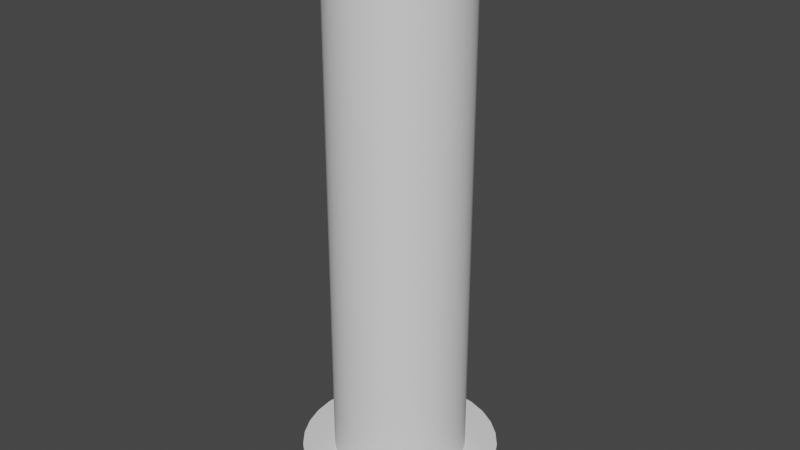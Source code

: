 # Source: Eje_barrefondos.blend  (saved by Blender 3.6.13; exported with 4.5.12 LTS)
import bpy
from mathutils import Matrix  # noqa: F401  (used for matrix-valued properties, if any)

bpy.ops.wm.read_factory_settings(use_empty=True)
scene = bpy.context.scene
scene.name = 'Scene'

# ---- collections
col_centro = bpy.data.collections.new('Centro'); scene.collection.children.link(col_centro)

# ---- node groups
ng_auto_smooth = bpy.data.node_groups.new('Auto Smooth', 'GeometryNodeTree')
_s = ng_auto_smooth.interface.new_socket(name='Geometry', in_out='OUTPUT', socket_type='NodeSocketGeometry')
_s = ng_auto_smooth.interface.new_socket(name='Geometry', in_out='INPUT', socket_type='NodeSocketGeometry')
_s = ng_auto_smooth.interface.new_socket(name='Angle', in_out='INPUT', socket_type='NodeSocketFloat')
_s.subtype = 'ANGLE'
_s.min_value = 0.0
_s.max_value = 3.142
ng_auto_smooth.is_modifier = True
_N = ng_auto_smooth.nodes; _L = ng_auto_smooth.links
n0 = _N.new('NodeGroupOutput'); n0.name = 'Group Output'; n0.location = (480, -100)
n1 = _N.new('NodeGroupInput'); n1.name = 'Group Input'; n1.location = (-420, -300)
n2 = _N.new('NodeGroupInput'); n2.name = 'Group Input.001'; n2.location = (-60, -100)
n3 = _N.new('GeometryNodeSetShadeSmooth'); n3.name = 'Set Shade Smooth'; n3.location = (120, -100)
n3.domain = 'EDGE'
n4 = _N.new('GeometryNodeSetShadeSmooth'); n4.name = 'Set Shade Smooth.001'; n4.location = (300, -100)
n5 = _N.new('GeometryNodeInputMeshEdgeAngle'); n5.name = 'Edge Angle'; n5.location = (-420, -220)
n6 = _N.new('GeometryNodeInputEdgeSmooth'); n6.name = 'Is Edge Smooth'; n6.location = (-60, -160)
n7 = _N.new('GeometryNodeInputShadeSmooth'); n7.name = 'Is Face Smooth'; n7.location = (-240, -340)
n8 = _N.new('FunctionNodeBooleanMath'); n8.name = 'Boolean Math'; n8.location = (-60, -220)
n9 = _N.new('FunctionNodeCompare'); n9.name = 'Compare'; n9.location = (-240, -180)
n9.operation = 'LESS_EQUAL'
_L.new(n5.outputs[0], n9.inputs[0])
_L.new(n4.outputs[0], n0.inputs[0])
_L.new(n1.outputs[1], n9.inputs[1])
_L.new(n9.outputs[0], n8.inputs[0])
_L.new(n7.outputs[0], n8.inputs[1])
_L.new(n2.outputs[0], n3.inputs[0])
_L.new(n6.outputs[0], n3.inputs[1])
_L.new(n3.outputs[0], n4.inputs[0])
_L.new(n8.outputs[0], n3.inputs[2])
n0.is_active_output = True

# ---- world
world_world = bpy.data.worlds.new('World'); scene.world = world_world
world_world.use_nodes = True; world_world.node_tree.nodes.clear()
_N = world_world.node_tree.nodes; _L = world_world.node_tree.links
n0 = _N.new('ShaderNodeOutputWorld'); n0.name = 'World Output'; n0.location = (300, 300)
n1 = _N.new('ShaderNodeBackground'); n1.name = 'Background'; n1.location = (10, 300)
n1.inputs[0].default_value = (0.05088, 0.05088, 0.05088, 1.0)
_L.new(n1.outputs[0], n0.inputs[0])
n0.is_active_output = True
world_world.color = (0.05088, 0.05088, 0.05088)
world_world.use_sun_shadow = False
world_world.sun_shadow_jitter_overblur = 0.0

# ---- meshes
me_cilindro_001 = bpy.data.meshes.new('Cilindro.001')
me_cilindro_001.from_pydata([(0.0, 0.4585, -1.915), (0.0, 0.4585, 1.915), (0.08945, 0.4497, -1.915), (0.08945, 0.4497, 1.915), (0.1755, 0.4236, -1.915), (0.1755, 0.4236, 1.915), (0.2547, 0.3812, -1.915), (0.2547, 0.3812, 1.915), (0.3242, 0.3242, -1.915), (0.3242, 0.3242, 1.915), (0.3812, 0.2547, -1.915), (0.3812, 0.2547, 1.915), (0.4236, 0.1755, -1.915), (0.4236, 0.1755, 1.915), (0.4497, 0.08945, -1.915), (0.4497, 0.08945, 1.915), (0.4585, 0.0, -1.915), (0.4585, 0.0, 1.915), (0.4497, -0.08945, -1.915), (0.4497, -0.08945, 1.915), (0.4236, -0.1755, -1.915), (0.4236, -0.1755, 1.915), (0.3812, -0.2547, -1.915), (0.3812, -0.2547, 1.915), (0.3242, -0.3242, -1.915), (0.3242, -0.3242, 1.915), (0.2547, -0.3812, -1.915), (0.2547, -0.3812, 1.915), (0.1755, -0.4236, -1.915), (0.1755, -0.4236, 1.915), (0.08945, -0.4497, -1.915), (0.08945, -0.4497, 1.915), (0.0, -0.4585, -1.915), (0.0, -0.4585, 1.915), (-0.08945, -0.4497, -1.915), (-0.08945, -0.4497, 1.915), (-0.1755, -0.4236, -1.915), (-0.1755, -0.4236, 1.915), (-0.2547, -0.3812, -1.915), (-0.2547, -0.3812, 1.915), (-0.3242, -0.3242, -1.915), (-0.3242, -0.3242, 1.915), (-0.3812, -0.2547, -1.915), (-0.3812, -0.2547, 1.915), (-0.4236, -0.1755, -1.915), (-0.4236, -0.1755, 1.915), (-0.4497, -0.08945, -1.915), (-0.4497, -0.08945, 1.915), (-0.4585, 0.0, -1.915), (-0.4585, 0.0, 1.915), (-0.4497, 0.08945, -1.915), (-0.4497, 0.08945, 1.915), (-0.4236, 0.1755, -1.915), (-0.4236, 0.1755, 1.915), (-0.3812, 0.2547, -1.915), (-0.3812, 0.2547, 1.915), (-0.3242, 0.3242, -1.915), (-0.3242, 0.3242, 1.915), (-0.2547, 0.3812, -1.915), (-0.2547, 0.3812, 1.915), (-0.1755, 0.4236, -1.915), (-0.1755, 0.4236, 1.915), (-0.08945, 0.4497, -1.915), (-0.08945, 0.4497, 1.915)], [], [(0, 1, 3, 2), (2, 3, 5, 4), (4, 5, 7, 6), (6, 7, 9, 8), (8, 9, 11, 10), (10, 11, 13, 12), (12, 13, 15, 14), (14, 15, 17, 16), (16, 17, 19, 18), (18, 19, 21, 20), (20, 21, 23, 22), (22, 23, 25, 24), (24, 25, 27, 26), (26, 27, 29, 28), (28, 29, 31, 30), (30, 31, 33, 32), (32, 33, 35, 34), (34, 35, 37, 36), (36, 37, 39, 38), (38, 39, 41, 40), (40, 41, 43, 42), (42, 43, 45, 44), (44, 45, 47, 46), (46, 47, 49, 48), (48, 49, 51, 50), (50, 51, 53, 52), (52, 53, 55, 54), (54, 55, 57, 56), (56, 57, 59, 58), (58, 59, 61, 60), (3, 1, 63, 61, 59, 57, 55, 53, 51, 49, 47, 45, 43, 41, 39, 37, 35, 33, 31, 29, 27, 25, 23, 21, 19, 17, 15, 13, 11, 9, 7, 5), (60, 61, 63, 62), (62, 63, 1, 0), (0, 2, 4, 6, 8, 10, 12, 14, 16, 18, 20, 22, 24, 26, 28, 30, 32, 34, 36, 38, 40, 42, 44, 46, 48, 50, 52, 54, 56, 58, 60, 62)])
me_cilindro_001.polygons.foreach_set('use_smooth', [True] * 34)
_uv = me_cilindro_001.uv_layers.new(name='MapaUV')
_uv.uv.foreach_set('vector', [1.0, 0.5, 1.0, 1.0, 0.9688, 1.0, 0.9688, 0.5, 0.9688, 0.5, 0.9688, 1.0, 0.9375, 1.0, 0.9375, 0.5, 0.9375, 0.5, 0.9375, 1.0, 0.9062, 1.0, 0.9062, 0.5, 0.9062, 0.5, 0.9062, 1.0, 0.875, 1.0, 0.875, 0.5, 0.875, 0.5, 0.875, 1.0, 0.8438, 1.0, 0.8438, 0.5, 0.8438, 0.5, 0.8438, 1.0, 0.8125, 1.0, 0.8125, 0.5, 0.8125, 0.5, 0.8125, 1.0, 0.7812, 1.0, 0.7812, 0.5, 0.7812, 0.5, 0.7812, 1.0, 0.75, 1.0, 0.75, 0.5, 0.75, 0.5, 0.75, 1.0, 0.7188, 1.0, 0.7188, 0.5, 0.7188, 0.5, 0.7188, 1.0, 0.6875, 1.0, 0.6875, 0.5, 0.6875, 0.5, 0.6875, 1.0, 0.6562, 1.0, 0.6562, 0.5, 0.6562, 0.5, 0.6562, 1.0, 0.625, 1.0, 0.625, 0.5, 0.625, 0.5, 0.625, 1.0, 0.5938, 1.0, 0.5938, 0.5, 0.5938, 0.5, 0.5938, 1.0, 0.5625, 1.0, 0.5625, 0.5, 0.5625, 0.5, 0.5625, 1.0, 0.5312, 1.0, 0.5312, 0.5, 0.5312, 0.5, 0.5312, 1.0, 0.5, 1.0, 0.5, 0.5, 0.5, 0.5, 0.5, 1.0, 0.4688, 1.0, 0.4688, 0.5, 0.4688, 0.5, 0.4688, 1.0, 0.4375, 1.0, 0.4375, 0.5, 0.4375, 0.5, 0.4375, 1.0, 0.4062, 1.0, 0.4062, 0.5, 0.4062, 0.5, 0.4062, 1.0, 0.375, 1.0, 0.375, 0.5, 0.375, 0.5, 0.375, 1.0, 0.3438, 1.0, 0.3438, 0.5, 0.3438, 0.5, 0.3438, 1.0, 0.3125, 1.0, 0.3125, 0.5, 0.3125, 0.5, 0.3125, 1.0, 0.2812, 1.0, 0.2812, 0.5, 0.2812, 0.5, 0.2812, 1.0, 0.25, 1.0, 0.25, 0.5, 0.25, 0.5, 0.25, 1.0, 0.2188, 1.0, 0.2188, 0.5, 0.2188, 0.5, 0.2188, 1.0, 0.1875, 1.0, 0.1875, 0.5, 0.1875, 0.5, 0.1875, 1.0, 0.1562, 1.0, 0.1562, 0.5, 0.1562, 0.5, 0.1562, 1.0, 0.125, 1.0, 0.125, 0.5, 0.125, 0.5, 0.125, 1.0, 0.09375, 1.0, 0.09375, 0.5, 0.09375, 0.5, 0.09375, 1.0, 0.0625, 1.0, 0.0625, 0.5, 0.2968, 0.4854, 0.25, 0.49, 0.2032, 0.4854, 0.1582, 0.4717, 0.1167, 0.4496, 0.08029, 0.4197, 0.05045, 0.3833, 0.02827, 0.3418, 0.01461, 0.2968, 0.01, 0.25, 0.01461, 0.2032, 0.02827, 0.1582, 0.05045, 0.1167, 0.08029, 0.08029, 0.1167, 0.05045, 0.1582, 0.02827, 0.2032, 0.01461, 0.25, 0.01, 0.2968, 0.01461, 0.3418, 0.02827, 0.3833, 0.05045, 0.4197, 0.08029, 0.4496, 0.1167, 0.4717, 0.1582, 0.4854, 0.2032, 0.49, 0.25, 0.4854, 0.2968, 0.4717, 0.3418, 0.4496, 0.3833, 0.4197, 0.4197, 0.3833, 0.4496, 0.3418, 0.4717, 0.0625, 0.5, 0.0625, 1.0, 0.03125, 1.0, 0.03125, 0.5, 0.03125, 0.5, 0.03125, 1.0, 0.0, 1.0, 0.0, 0.5, 0.75, 0.49, 0.7968, 0.4854, 0.8418, 0.4717, 0.8833, 0.4496, 0.9197, 0.4197, 0.9496, 0.3833, 0.9717, 0.3418, 0.9854, 0.2968, 0.99, 0.25, 0.9854, 0.2032, 0.9717, 0.1582, 0.9496, 0.1167, 0.9197, 0.08029, 0.8833, 0.05045, 0.8418, 0.02827, 0.7968, 0.01461, 0.75, 0.01, 0.7032, 0.01461, 0.6582, 0.02827, 0.6167, 0.05045, 0.5803, 0.08029, 0.5504, 0.1167, 0.5283, 0.1582, 0.5146, 0.2032, 0.51, 0.25, 0.5146, 0.2968, 0.5283, 0.3418, 0.5504, 0.3833, 0.5803, 0.4197, 0.6167, 0.4496, 0.6582, 0.4717, 0.7032, 0.4854])
me_cilindro_001.update()
me_cono_002 = bpy.data.meshes.new('Cono.002')
me_cono_002.from_pydata([(0.0, 0.6825, -0.086), (0.1331, 0.6694, -0.086), (0.2612, 0.6305, -0.086), (0.3792, 0.5675, -0.086), (0.4826, 0.4826, -0.086), (0.5675, 0.3792, -0.086), (0.6305, 0.2612, -0.086), (0.6694, 0.1331, -0.086), (0.6825, 0.0, -0.086), (0.6694, -0.1331, -0.086), (0.6305, -0.2612, -0.086), (0.5675, -0.3792, -0.086), (0.4826, -0.4826, -0.086), (0.3792, -0.5675, -0.086), (0.2612, -0.6305, -0.086), (0.1331, -0.6694, -0.086), (0.0, -0.6825, -0.086), (-0.1331, -0.6694, -0.086), (-0.2612, -0.6305, -0.086), (-0.3792, -0.5675, -0.086), (-0.4826, -0.4826, -0.086), (-0.5675, -0.3792, -0.086), (-0.6305, -0.2612, -0.086), (-0.6694, -0.1331, -0.086), (-0.6825, 0.0, -0.086), (-0.6694, 0.1331, -0.086), (-0.6305, 0.2612, -0.086), (-0.5675, 0.3792, -0.086), (-0.4826, 0.4826, -0.086), (-0.3792, 0.5675, -0.086), (-0.2612, 0.6305, -0.086), (-0.1331, 0.6694, -0.086), (7.527e-09, 0.0, -9.491e-05), (1.703e-10, 0.6825, -0.2632), (0.1331, 0.6694, -0.2632), (0.2612, 0.6305, -0.2632), (0.3792, 0.5675, -0.2632), (0.4826, 0.4826, -0.2632), (0.5675, 0.3792, -0.2632), (0.6305, 0.2612, -0.2632), (0.6694, 0.1331, -0.2632), (0.6825, 0.0, -0.2632), (0.6694, -0.1331, -0.2632), (0.6305, -0.2612, -0.2632), (0.5675, -0.3792, -0.2632), (0.4826, -0.4826, -0.2632), (0.3792, -0.5675, -0.2632), (0.2612, -0.6305, -0.2632), (0.1331, -0.6694, -0.2632), (1.703e-10, -0.6825, -0.2632), (-0.1331, -0.6694, -0.2632), (-0.2612, -0.6305, -0.2632), (-0.3792, -0.5675, -0.2632), (-0.4826, -0.4826, -0.2632), (-0.5675, -0.3792, -0.2632), (-0.6305, -0.2612, -0.2632), (-0.6694, -0.1331, -0.2632), (-0.6825, 0.0, -0.2632), (-0.6694, 0.1331, -0.2632), (-0.6305, 0.2612, -0.2632), (-0.5675, 0.3792, -0.2632), (-0.4826, 0.4826, -0.2632), (-0.3792, 0.5675, -0.2632), (-0.2612, 0.6305, -0.2632), (-0.1331, 0.6694, -0.2632)], [], [(0, 32, 1), (1, 32, 2), (2, 32, 3), (3, 32, 4), (4, 32, 5), (5, 32, 6), (6, 32, 7), (7, 32, 8), (8, 32, 9), (9, 32, 10), (10, 32, 11), (11, 32, 12), (12, 32, 13), (13, 32, 14), (14, 32, 15), (15, 32, 16), (16, 32, 17), (17, 32, 18), (18, 32, 19), (19, 32, 20), (20, 32, 21), (21, 32, 22), (22, 32, 23), (23, 32, 24), (24, 32, 25), (25, 32, 26), (26, 32, 27), (27, 32, 28), (28, 32, 29), (29, 32, 30), (17, 18, 51, 50), (30, 32, 31), (31, 32, 0), (33, 34, 35, 36, 37, 38, 39, 40, 41, 42, 43, 44, 45, 46, 47, 48, 49, 50, 51, 52, 53, 54, 55, 56, 57, 58, 59, 60, 61, 62, 63, 64), (24, 25, 58, 57), (4, 5, 38, 37), (31, 0, 33, 64), (11, 12, 45, 44), (18, 19, 52, 51), (25, 26, 59, 58), (5, 6, 39, 38), (12, 13, 46, 45), (19, 20, 53, 52), (26, 27, 60, 59), (6, 7, 40, 39), (0, 1, 34, 33), (13, 14, 47, 46), (20, 21, 54, 53), (27, 28, 61, 60), (7, 8, 41, 40), (14, 15, 48, 47), (21, 22, 55, 54), (1, 2, 35, 34), (28, 29, 62, 61), (8, 9, 42, 41), (15, 16, 49, 48), (22, 23, 56, 55), (2, 3, 36, 35), (29, 30, 63, 62), (9, 10, 43, 42), (16, 17, 50, 49), (23, 24, 57, 56), (3, 4, 37, 36), (30, 31, 64, 63), (10, 11, 44, 43)])
me_cono_002.polygons.foreach_set('use_smooth', [True] * 65)
_uv = me_cono_002.uv_layers.new(name='MapaUV')
_uv.uv.foreach_set('vector', [0.25, 0.49, 0.25, 0.25, 0.2968, 0.4854, 0.2968, 0.4854, 0.25, 0.25, 0.3418, 0.4717, 0.3418, 0.4717, 0.25, 0.25, 0.3833, 0.4496, 0.3833, 0.4496, 0.25, 0.25, 0.4197, 0.4197, 0.4197, 0.4197, 0.25, 0.25, 0.4496, 0.3833, 0.4496, 0.3833, 0.25, 0.25, 0.4717, 0.3418, 0.4717, 0.3418, 0.25, 0.25, 0.4854, 0.2968, 0.4854, 0.2968, 0.25, 0.25, 0.49, 0.25, 0.49, 0.25, 0.25, 0.25, 0.4854, 0.2032, 0.4854, 0.2032, 0.25, 0.25, 0.4717, 0.1582, 0.4717, 0.1582, 0.25, 0.25, 0.4496, 0.1167, 0.4496, 0.1167, 0.25, 0.25, 0.4197, 0.08029, 0.4197, 0.08029, 0.25, 0.25, 0.3833, 0.05045, 0.3833, 0.05045, 0.25, 0.25, 0.3418, 0.02827, 0.3418, 0.02827, 0.25, 0.25, 0.2968, 0.01461, 0.2968, 0.01461, 0.25, 0.25, 0.25, 0.01, 0.25, 0.01, 0.25, 0.25, 0.2032, 0.01461, 0.2032, 0.01461, 0.25, 0.25, 0.1582, 0.02827, 0.1582, 0.02827, 0.25, 0.25, 0.1167, 0.05045, 0.1167, 0.05045, 0.25, 0.25, 0.08029, 0.08029, 0.08029, 0.08029, 0.25, 0.25, 0.05045, 0.1167, 0.05045, 0.1167, 0.25, 0.25, 0.02827, 0.1582, 0.02827, 0.1582, 0.25, 0.25, 0.01461, 0.2032, 0.01461, 0.2032, 0.25, 0.25, 0.01, 0.25, 0.01, 0.25, 0.25, 0.25, 0.01461, 0.2968, 0.01461, 0.2968, 0.25, 0.25, 0.02827, 0.3418, 0.02827, 0.3418, 0.25, 0.25, 0.05045, 0.3833, 0.05045, 0.3833, 0.25, 0.25, 0.08029, 0.4197, 0.08029, 0.4197, 0.25, 0.25, 0.1167, 0.4496, 0.1167, 0.4496, 0.25, 0.25, 0.1582, 0.4717, 0.2032, 0.01461, 0.1582, 0.02827, 0.1582, 0.02827, 0.2032, 0.01461, 0.1582, 0.4717, 0.25, 0.25, 0.2032, 0.4854, 0.2032, 0.4854, 0.25, 0.25, 0.25, 0.49, 0.75, 0.49, 0.7968, 0.4854, 0.8418, 0.4717, 0.8833, 0.4496, 0.9197, 0.4197, 0.9496, 0.3833, 0.9717, 0.3418, 0.9854, 0.2968, 0.99, 0.25, 0.9854, 0.2032, 0.9717, 0.1582, 0.9496, 0.1167, 0.9197, 0.08029, 0.8833, 0.05045, 0.8418, 0.02827, 0.7968, 0.01461, 0.75, 0.01, 0.7032, 0.01461, 0.6582, 0.02827, 0.6167, 0.05045, 0.5803, 0.08029, 0.5504, 0.1167, 0.5283, 0.1582, 0.5146, 0.2032, 0.51, 0.25, 0.5146, 0.2968, 0.5283, 0.3418, 0.5504, 0.3833, 0.5803, 0.4197, 0.6167, 0.4496, 0.6582, 0.4717, 0.7032, 0.4854, 0.01, 0.25, 0.01461, 0.2968, 0.01461, 0.2968, 0.01, 0.25, 0.4197, 0.4197, 0.4496, 0.3833, 0.4496, 0.3833, 0.4197, 0.4197, 0.2032, 0.4854, 0.25, 0.49, 0.25, 0.49, 0.2032, 0.4854, 0.4496, 0.1167, 0.4197, 0.08029, 0.4197, 0.08029, 0.4496, 0.1167, 0.1582, 0.02827, 0.1167, 0.05045, 0.1167, 0.05045, 0.1582, 0.02827, 0.01461, 0.2968, 0.02827, 0.3418, 0.02827, 0.3418, 0.01461, 0.2968, 0.4496, 0.3833, 0.4717, 0.3418, 0.4717, 0.3418, 0.4496, 0.3833, 0.4197, 0.08029, 0.3833, 0.05045, 0.3833, 0.05045, 0.4197, 0.08029, 0.1167, 0.05045, 0.08029, 0.08029, 0.08029, 0.08029, 0.1167, 0.05045, 0.02827, 0.3418, 0.05045, 0.3833, 0.05045, 0.3833, 0.02827, 0.3418, 0.4717, 0.3418, 0.4854, 0.2968, 0.4854, 0.2968, 0.4717, 0.3418, 0.25, 0.49, 0.2968, 0.4854, 0.2968, 0.4854, 0.25, 0.49, 0.3833, 0.05045, 0.3418, 0.02827, 0.3418, 0.02827, 0.3833, 0.05045, 0.08029, 0.08029, 0.05045, 0.1167, 0.05045, 0.1167, 0.08029, 0.08029, 0.05045, 0.3833, 0.08029, 0.4197, 0.08029, 0.4197, 0.05045, 0.3833, 0.4854, 0.2968, 0.49, 0.25, 0.49, 0.25, 0.4854, 0.2968, 0.3418, 0.02827, 0.2968, 0.01461, 0.2968, 0.01461, 0.3418, 0.02827, 0.05045, 0.1167, 0.02827, 0.1582, 0.02827, 0.1582, 0.05045, 0.1167, 0.2968, 0.4854, 0.3418, 0.4717, 0.3418, 0.4717, 0.2968, 0.4854, 0.08029, 0.4197, 0.1167, 0.4496, 0.1167, 0.4496, 0.08029, 0.4197, 0.49, 0.25, 0.4854, 0.2032, 0.4854, 0.2032, 0.49, 0.25, 0.2968, 0.01461, 0.25, 0.01, 0.25, 0.01, 0.2968, 0.01461, 0.02827, 0.1582, 0.01461, 0.2032, 0.01461, 0.2032, 0.02827, 0.1582, 0.3418, 0.4717, 0.3833, 0.4496, 0.3833, 0.4496, 0.3418, 0.4717, 0.1167, 0.4496, 0.1582, 0.4717, 0.1582, 0.4717, 0.1167, 0.4496, 0.4854, 0.2032, 0.4717, 0.1582, 0.4717, 0.1582, 0.4854, 0.2032, 0.25, 0.01, 0.2032, 0.01461, 0.2032, 0.01461, 0.25, 0.01, 0.01461, 0.2032, 0.01, 0.25, 0.01, 0.25, 0.01461, 0.2032, 0.3833, 0.4496, 0.4197, 0.4197, 0.4197, 0.4197, 0.3833, 0.4496, 0.1582, 0.4717, 0.2032, 0.4854, 0.2032, 0.4854, 0.1582, 0.4717, 0.4717, 0.1582, 0.4496, 0.1167, 0.4496, 0.1167, 0.4717, 0.1582])
me_cono_002.update()

# ---- objects
ob_centro = bpy.data.objects.new('Centro', me_cilindro_001)
ob_cono = bpy.data.objects.new('Cono', me_cono_002)

# ---- transforms, parenting, visibility, modifiers, constraints
ob_centro.location = (0.0, 0.0, 0.0)
_m = ob_centro.modifiers.new('Auto Smooth', 'NODES')
_m.node_group = ng_auto_smooth
_gi = [s.identifier for s in ng_auto_smooth.interface.items_tree if s.item_type == 'SOCKET' and s.in_out == 'INPUT']
_m[_gi[1]] = 0.5236  # Angle
ob_cono.location = (0.0, 0.0, -2.0)
ob_cono.rotation_euler = (0.0, 3.142, 0.0)
_m = ob_cono.modifiers.new('Auto Smooth', 'NODES')
_m.node_group = ng_auto_smooth
_gi = [s.identifier for s in ng_auto_smooth.interface.items_tree if s.item_type == 'SOCKET' and s.in_out == 'INPUT']
_m[_gi[1]] = 0.5236  # Angle

# ---- collection membership
col_centro.objects.link(ob_centro)
col_centro.objects.link(ob_cono)

# ---- scene / render settings (as saved in the file)
scene.frame_start = 1; scene.frame_end = 250; scene.frame_set(1)
scene.render.engine = 'BLENDER_EEVEE_NEXT'
scene.cycles.sampling_pattern = 'TABULATED_SOBOL'
scene.view_settings.view_transform = 'Filmic'
scene.unit_settings.scale_length = 0.01
bpy.context.view_layer.update()

# ---- added for rendering (the .blend has no active camera and no usable light): camera, sun
cam_auto = bpy.data.cameras.new('AutoCamera')
cam_auto.lens = 50.0
cam_auto.sensor_width = 36.0
cam_auto.clip_end = 1000.0
ob_auto_camera = bpy.data.objects.new('AutoCamera', cam_auto)
scene.collection.objects.link(ob_auto_camera)
ob_auto_camera.location = (4.03857, -4.84629, 3.18841)
ob_auto_camera.rotation_euler = (1.09748, -7.21219e-08, 0.694738)
scene.camera = ob_auto_camera
light_auto_sun = bpy.data.lights.new('AutoSun', 'SUN')
light_auto_sun.energy = 3.0
light_auto_sun.angle = 0.0523599
ob_auto_sun = bpy.data.objects.new('AutoSun', light_auto_sun)
scene.collection.objects.link(ob_auto_sun)
ob_auto_sun.rotation_euler = (0.872665, 0.174533, 0.523599)
bpy.context.view_layer.update()
